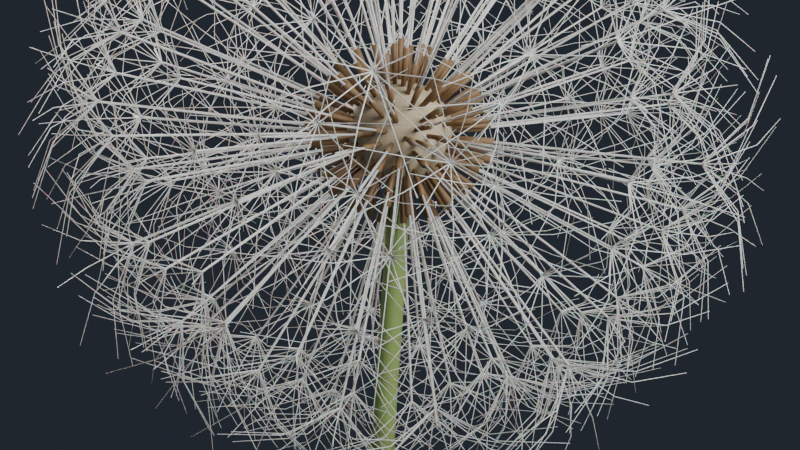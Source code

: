 # Source: puffball.blend  (saved by Blender 5.2.44; exported with 4.5.12 LTS)
import bpy
from mathutils import Matrix  # noqa: F401  (used for matrix-valued properties, if any)

bpy.ops.wm.read_factory_settings(use_empty=True)
scene = bpy.context.scene
scene.name = 'Scene'

# ---- collections
col_collection = bpy.data.collections.new('Collection'); scene.collection.children.link(col_collection)
col_puffball = bpy.data.collections.new('puffball'); scene.collection.children.link(col_puffball)

# ---- materials (node trees are filled in below, after node groups)
mat_pappus_white = bpy.data.materials.new('Pappus_White')
mat_achene_brown = bpy.data.materials.new('Achene_Brown')
mat_receptacle = bpy.data.materials.new('Receptacle')
mat_stem_green = bpy.data.materials.new('Stem_Green')

# ---- node groups
ng_puffballscatter = bpy.data.node_groups.new('PuffballScatter', 'GeometryNodeTree')
_s = ng_puffballscatter.interface.new_socket(name='Geometry', in_out='OUTPUT', socket_type='NodeSocketGeometry')
_s = ng_puffballscatter.interface.new_socket(name='Geometry', in_out='INPUT', socket_type='NodeSocketGeometry')
# nodes of 'PuffballScatter' reference scene objects; filled in after objects exist

# ---- material node trees
mat_pappus_white.use_nodes = True; mat_pappus_white.node_tree.nodes.clear()
_N = mat_pappus_white.node_tree.nodes; _L = mat_pappus_white.node_tree.links
n0 = _N.new('ShaderNodeBsdfPrincipled'); n0.name = 'Principled BSDF'; n0.location = (-200, 100)
n0.inputs[0].default_value = (0.92, 0.92, 0.88, 1.0)
n0.inputs[2].default_value = 0.45
n0.inputs[8].default_value = 0.4
n0.inputs[10].default_value = 0.005
n0.inputs[18].default_value = 0.25
n1 = _N.new('ShaderNodeOutputMaterial'); n1.name = 'Material Output'; n1.location = (200, 100)
_L.new(n0.outputs[0], n1.inputs[0])
n1.is_active_output = True
mat_achene_brown.use_nodes = True; mat_achene_brown.node_tree.nodes.clear()
_N = mat_achene_brown.node_tree.nodes; _L = mat_achene_brown.node_tree.links
n0 = _N.new('ShaderNodeBsdfPrincipled'); n0.name = 'Principled BSDF'; n0.location = (-200, 100)
n0.inputs[0].default_value = (0.25, 0.15, 0.07, 1.0)
n0.inputs[2].default_value = 0.6
n0.inputs[10].default_value = 0.005
n1 = _N.new('ShaderNodeOutputMaterial'); n1.name = 'Material Output'; n1.location = (200, 100)
_L.new(n0.outputs[0], n1.inputs[0])
n1.is_active_output = True
mat_receptacle.use_nodes = True; mat_receptacle.node_tree.nodes.clear()
_N = mat_receptacle.node_tree.nodes; _L = mat_receptacle.node_tree.links
n0 = _N.new('ShaderNodeBsdfPrincipled'); n0.name = 'Principled BSDF'; n0.location = (-200, 100)
n0.inputs[0].default_value = (0.55, 0.45, 0.3, 1.0)
n0.inputs[2].default_value = 0.7
n0.inputs[10].default_value = 0.005
n1 = _N.new('ShaderNodeOutputMaterial'); n1.name = 'Material Output'; n1.location = (200, 100)
_L.new(n0.outputs[0], n1.inputs[0])
n1.is_active_output = True
mat_stem_green.use_nodes = True; mat_stem_green.node_tree.nodes.clear()
_N = mat_stem_green.node_tree.nodes; _L = mat_stem_green.node_tree.links
n0 = _N.new('ShaderNodeBsdfPrincipled'); n0.name = 'Principled BSDF'; n0.location = (-200, 100)
n0.inputs[0].default_value = (0.28, 0.4, 0.12, 1.0)
n0.inputs[8].default_value = 0.2
n0.inputs[10].default_value = 0.005
n1 = _N.new('ShaderNodeOutputMaterial'); n1.name = 'Material Output'; n1.location = (200, 100)
_L.new(n0.outputs[0], n1.inputs[0])
n1.is_active_output = True

# ---- world
world_world = bpy.data.worlds.new('World'); scene.world = world_world
world_world.use_nodes = True; world_world.node_tree.nodes.clear()
_N = world_world.node_tree.nodes; _L = world_world.node_tree.links
n0 = _N.new('ShaderNodeOutputWorld'); n0.name = 'World Output'; n0.location = (200, 100)
n1 = _N.new('ShaderNodeBackground'); n1.name = 'Background'; n1.location = (-200, 100)
n1.inputs[0].default_value = (0.02, 0.025, 0.035, 1.0)
_L.new(n1.outputs[0], n0.inputs[0])
n0.is_active_output = True
world_world.color = (0.05088, 0.05088, 0.05088)
world_world.sun_shadow_jitter_overblur = 0.0

# ---- cameras
cam_camera = bpy.data.cameras.new('Camera')
cam_camera.lens = 60.0

# ---- lights
light_key = bpy.data.lights.new('Key', 'AREA')
light_key.energy = 300.0
light_key.size = 3.0
light_rim = bpy.data.lights.new('Rim', 'AREA')
light_rim.energy = 250.0
light_rim.size = 2.0

# ---- meshes
me_seed = bpy.data.meshes.new('Seed')
me_seed.from_pydata([(-6.517e-10, -0.004, 0.1), (0.004, 0.0, 0.1), (-1.748e-10, 0.004, 0.1), (-0.004, -3.497e-10, 0.1), (-5.213e-10, -0.0032, 0.62), (0.0032, 0.0, 0.62), (-1.399e-10, 0.0032, 0.62), (-0.0032, -2.798e-10, 0.62), (-0.0009954, 3.509e-05, 0.6213), (-5.636e-05, -0.001599, 0.62), (0.0009954, -3.509e-05, 0.6187), (5.636e-05, 0.001599, 0.62), (0.1203, -0.004242, 0.7173), (0.1208, -0.005459, 0.7162), (0.1214, -0.004278, 0.7151), (0.1209, -0.003061, 0.7162), (0.2717, -0.009579, 0.7491), (0.2719, -0.01038, 0.7483), (0.2721, -0.00959, 0.7475), (0.2719, -0.008785, 0.7483), (-0.0008472, -0.0005238, 0.6213), (0.0008415, -0.001361, 0.62), (0.0008472, 0.0005238, 0.6187), (-0.0008415, 0.001361, 0.62), (0.1009, 0.06236, 0.7158), (0.1019, 0.06161, 0.7147), (0.1017, 0.0629, 0.7136), (0.1007, 0.06365, 0.7147), (0.2278, 0.1408, 0.7472), (0.2283, 0.1402, 0.7464), (0.228, 0.141, 0.7456), (0.2275, 0.1416, 0.7464), (-0.0004918, -0.0008661, 0.6213), (0.001391, -0.00079, 0.62), (0.0004918, 0.0008661, 0.6187), (-0.001391, 0.00079, 0.62), (0.06195, 0.1091, 0.7213), (0.06325, 0.109, 0.7202), (0.06246, 0.11, 0.7191), (0.06116, 0.1101, 0.7202), (0.1399, 0.2463, 0.7545), (0.1406, 0.2461, 0.7537), (0.14, 0.2466, 0.7529), (0.1393, 0.2469, 0.7537), (-8.793e-05, -0.0009921, 0.6213), (0.001594, -0.0001413, 0.62), (8.793e-05, 0.0009921, 0.6187), (-0.001594, 0.0001413, 0.62), (0.01137, 0.1283, 0.7239), (0.01261, 0.1287, 0.7229), (0.01146, 0.1293, 0.7218), (0.01022, 0.1289, 0.7229), (0.02567, 0.2896, 0.758), (0.02648, 0.2897, 0.7572), (0.0257, 0.2899, 0.7564), (0.02489, 0.2899, 0.7572), (0.0004162, -0.0009049, 0.6213), (0.001454, 0.0006686, 0.62), (-0.0004162, 0.0009049, 0.6187), (-0.001454, -0.0006686, 0.62), (-0.05309, 0.1154, 0.7226), (-0.05222, 0.1164, 0.7215), (-0.05352, 0.1164, 0.7204), (-0.0544, 0.1154, 0.7215), (-0.1199, 0.2606, 0.7561), (-0.1192, 0.2611, 0.7554), (-0.12, 0.2609, 0.7546), (-0.1207, 0.2604, 0.7554), (0.0008166, -0.0005703, 0.6213), (0.0009161, 0.001312, 0.62), (-0.0008166, 0.0005703, 0.6187), (-0.0009161, -0.001312, 0.62), (-0.09757, 0.06814, 0.7162), (-0.0973, 0.06942, 0.7151), (-0.09841, 0.06873, 0.714), (-0.09868, 0.06745, 0.7151), (-0.2203, 0.1539, 0.7476), (-0.22, 0.1546, 0.7468), (-0.2206, 0.1541, 0.746), (-0.2209, 0.1533, 0.7468), (0.0009959, -1.504e-05, 0.6213), (2.415e-05, 0.0016, 0.62), (-0.0009959, 1.504e-05, 0.6187), (-2.415e-05, -0.0016, 0.62), (-0.1363, 0.002057, 0.7299), (-0.1368, 0.003265, 0.7288), (-0.1373, 0.002073, 0.7277), (-0.1368, 0.0008653, 0.7288), (-0.3076, 0.004644, 0.7659), (-0.3077, 0.005446, 0.7652), (-0.3079, 0.004649, 0.7644), (-0.3078, 0.003846, 0.7652), (0.0008976, 0.0004318, 0.6213), (-0.0006936, 0.001442, 0.62), (-0.0008976, -0.0004318, 0.6187), (0.0006936, -0.001442, 0.62), (-0.1101, -0.05294, 0.7186), (-0.111, -0.05208, 0.7175), (-0.111, -0.05338, 0.7165), (-0.11, -0.05424, 0.7175), (-0.2485, -0.1195, 0.7509), (-0.249, -0.1189, 0.7501), (-0.2488, -0.1197, 0.7493), (-0.2483, -0.1203, 0.7501), (0.0004759, 0.000875, 0.6213), (-0.001406, 0.0007644, 0.62), (-0.0004759, -0.000875, 0.6187), (0.001406, -0.0007644, 0.62), (-0.06647, -0.1222, 0.7322), (-0.06777, -0.1221, 0.7311), (-0.06696, -0.1231, 0.73), (-0.06566, -0.1232, 0.7311), (-0.15, -0.2759, 0.769), (-0.1508, -0.2756, 0.7682), (-0.1502, -0.2761, 0.7674), (-0.1494, -0.2764, 0.7682), (-1.536e-05, 0.0009959, 0.6213), (-0.0016, -2.467e-05, 0.62), (1.536e-05, -0.0009959, 0.6187), (0.0016, 2.467e-05, 0.62), (0.001946, -0.1262, 0.7219), (0.0007539, -0.1267, 0.7208), (0.001962, -0.1272, 0.7197), (0.003154, -0.1267, 0.7208), (0.004393, -0.2849, 0.7552), (0.003596, -0.285, 0.7544), (0.004398, -0.2852, 0.7537), (0.005196, -0.285, 0.7544), (-0.0005778, 0.0008113, 0.6213), (-0.001303, -0.0009282, 0.62), (0.0005778, -0.0008113, 0.6187), (0.001303, 0.0009282, 0.62), (0.06844, -0.09609, 0.7153), (0.06776, -0.09721, 0.7142), (0.06903, -0.09693, 0.7132), (0.06971, -0.09582, 0.7142), (0.1545, -0.217, 0.7465), (0.154, -0.2176, 0.7457), (0.1547, -0.2173, 0.7449), (0.1553, -0.2167, 0.7457), (-0.000896, 0.0004349, 0.6213), (-0.0006987, -0.001439, 0.62), (0.000896, -0.0004349, 0.6187), (0.0006987, 0.001439, 0.62), (0.1113, -0.05401, 0.7199), (0.1112, -0.05531, 0.7188), (0.1122, -0.05446, 0.7177), (0.1122, -0.05315, 0.7188), (0.2512, -0.1219, 0.7526), (0.251, -0.1227, 0.7518), (0.2515, -0.1221, 0.751), (0.2517, -0.1213, 0.7518), (0.0, 0.006, -0.01), (0.0, 0.011, 0.11), (0.005706, 0.001854, -0.01), (0.01046, 0.003399, 0.11), (0.003527, -0.004854, -0.01), (0.006466, -0.008899, 0.11), (-0.003527, -0.004854, -0.01), (-0.006466, -0.008899, 0.11), (-0.005706, 0.001854, -0.01), (-0.01046, 0.003399, 0.11)], [], [(0, 4, 7, 3), (1, 5, 4, 0), (2, 6, 5, 1), (3, 7, 6, 2), (8, 12, 15, 11), (9, 13, 12, 8), (10, 14, 13, 9), (11, 15, 14, 10), (12, 16, 19, 15), (13, 17, 16, 12), (14, 18, 17, 13), (15, 19, 18, 14), (20, 24, 27, 23), (21, 25, 24, 20), (22, 26, 25, 21), (23, 27, 26, 22), (24, 28, 31, 27), (25, 29, 28, 24), (26, 30, 29, 25), (27, 31, 30, 26), (32, 36, 39, 35), (33, 37, 36, 32), (34, 38, 37, 33), (35, 39, 38, 34), (36, 40, 43, 39), (37, 41, 40, 36), (38, 42, 41, 37), (39, 43, 42, 38), (44, 48, 51, 47), (45, 49, 48, 44), (46, 50, 49, 45), (47, 51, 50, 46), (48, 52, 55, 51), (49, 53, 52, 48), (50, 54, 53, 49), (51, 55, 54, 50), (56, 60, 63, 59), (57, 61, 60, 56), (58, 62, 61, 57), (59, 63, 62, 58), (60, 64, 67, 63), (61, 65, 64, 60), (62, 66, 65, 61), (63, 67, 66, 62), (68, 72, 75, 71), (69, 73, 72, 68), (70, 74, 73, 69), (71, 75, 74, 70), (72, 76, 79, 75), (73, 77, 76, 72), (74, 78, 77, 73), (75, 79, 78, 74), (80, 84, 87, 83), (81, 85, 84, 80), (82, 86, 85, 81), (83, 87, 86, 82), (84, 88, 91, 87), (85, 89, 88, 84), (86, 90, 89, 85), (87, 91, 90, 86), (92, 96, 99, 95), (93, 97, 96, 92), (94, 98, 97, 93), (95, 99, 98, 94), (96, 100, 103, 99), (97, 101, 100, 96), (98, 102, 101, 97), (99, 103, 102, 98), (104, 108, 111, 107), (105, 109, 108, 104), (106, 110, 109, 105), (107, 111, 110, 106), (108, 112, 115, 111), (109, 113, 112, 108), (110, 114, 113, 109), (111, 115, 114, 110), (116, 120, 123, 119), (117, 121, 120, 116), (118, 122, 121, 117), (119, 123, 122, 118), (120, 124, 127, 123), (121, 125, 124, 120), (122, 126, 125, 121), (123, 127, 126, 122), (128, 132, 135, 131), (129, 133, 132, 128), (130, 134, 133, 129), (131, 135, 134, 130), (132, 136, 139, 135), (133, 137, 136, 132), (134, 138, 137, 133), (135, 139, 138, 134), (140, 144, 147, 143), (141, 145, 144, 140), (142, 146, 145, 141), (143, 147, 146, 142), (144, 148, 151, 147), (145, 149, 148, 144), (146, 150, 149, 145), (147, 151, 150, 146), (152, 153, 155, 154), (154, 155, 157, 156), (156, 157, 159, 158), (155, 153, 161, 159, 157), (158, 159, 161, 160), (160, 161, 153, 152), (152, 154, 156, 158, 160)])
me_seed.polygons.foreach_set('use_smooth', [True] * 107)
me_seed.polygons.foreach_set('material_index', [0, 0, 0, 0, 0, 0, 0, 0, 0, 0, 0, 0, 0, 0, 0, 0, 0, 0, 0, 0, 0, 0, 0, 0, 0, 0, 0, 0, 0, 0, 0, 0, 0, 0, 0, 0, 0, 0, 0, 0, 0, 0, 0, 0, 0, 0, 0, 0, 0, 0, 0, 0, 0, 0, 0, 0, 0, 0, 0, 0, 0, 0, 0, 0, 0, 0, 0, 0, 0, 0, 0, 0, 0, 0, 0, 0, 0, 0, 0, 0, 0, 0, 0, 0, 0, 0, 0, 0, 0, 0, 0, 0, 0, 0, 0, 0, 0, 0, 0, 0, 1, 1, 1, 1, 1, 1, 1])
_uv = me_seed.uv_layers.new(name='UVMap')
_uv.uv.foreach_set('vector', [0.0, 1.0, 1.0, 1.0, 1.0, 0.75, 0.0, 0.75, 0.0, 0.25, 1.0, 0.25, 1.0, 0.0, 0.0, 0.0, 0.0, 0.5, 1.0, 0.5, 1.0, 0.25, 0.0, 0.25, 0.0, 0.75, 1.0, 0.75, 1.0, 0.5, 0.0, 0.5, 0.0, 1.0, 0.5, 1.0, 0.5, 0.75, 0.0, 0.75, 0.0, 0.25, 0.5, 0.25, 0.5, 0.0, 0.0, 0.0, 0.0, 0.5, 0.5, 0.5, 0.5, 0.25, 0.0, 0.25, 0.0, 0.75, 0.5, 0.75, 0.5, 0.5, 0.0, 0.5, 0.5, 1.0, 1.0, 1.0, 1.0, 0.75, 0.5, 0.75, 0.5, 0.25, 1.0, 0.25, 1.0, 0.0, 0.5, 0.0, 0.5, 0.5, 1.0, 0.5, 1.0, 0.25, 0.5, 0.25, 0.5, 0.75, 1.0, 0.75, 1.0, 0.5, 0.5, 0.5, 0.0, 1.0, 0.5, 1.0, 0.5, 0.75, 0.0, 0.75, 0.0, 0.25, 0.5, 0.25, 0.5, 0.0, 0.0, 0.0, 0.0, 0.5, 0.5, 0.5, 0.5, 0.25, 0.0, 0.25, 0.0, 0.75, 0.5, 0.75, 0.5, 0.5, 0.0, 0.5, 0.5, 1.0, 1.0, 1.0, 1.0, 0.75, 0.5, 0.75, 0.5, 0.25, 1.0, 0.25, 1.0, 0.0, 0.5, 0.0, 0.5, 0.5, 1.0, 0.5, 1.0, 0.25, 0.5, 0.25, 0.5, 0.75, 1.0, 0.75, 1.0, 0.5, 0.5, 0.5, 0.0, 1.0, 0.5, 1.0, 0.5, 0.75, 0.0, 0.75, 0.0, 0.25, 0.5, 0.25, 0.5, 0.0, 0.0, 0.0, 0.0, 0.5, 0.5, 0.5, 0.5, 0.25, 0.0, 0.25, 0.0, 0.75, 0.5, 0.75, 0.5, 0.5, 0.0, 0.5, 0.5, 1.0, 1.0, 1.0, 1.0, 0.75, 0.5, 0.75, 0.5, 0.25, 1.0, 0.25, 1.0, 0.0, 0.5, 0.0, 0.5, 0.5, 1.0, 0.5, 1.0, 0.25, 0.5, 0.25, 0.5, 0.75, 1.0, 0.75, 1.0, 0.5, 0.5, 0.5, 0.0, 1.0, 0.5, 1.0, 0.5, 0.75, 0.0, 0.75, 0.0, 0.25, 0.5, 0.25, 0.5, 0.0, 0.0, 0.0, 0.0, 0.5, 0.5, 0.5, 0.5, 0.25, 0.0, 0.25, 0.0, 0.75, 0.5, 0.75, 0.5, 0.5, 0.0, 0.5, 0.5, 1.0, 1.0, 1.0, 1.0, 0.75, 0.5, 0.75, 0.5, 0.25, 1.0, 0.25, 1.0, 0.0, 0.5, 0.0, 0.5, 0.5, 1.0, 0.5, 1.0, 0.25, 0.5, 0.25, 0.5, 0.75, 1.0, 0.75, 1.0, 0.5, 0.5, 0.5, 0.0, 1.0, 0.5, 1.0, 0.5, 0.75, 0.0, 0.75, 0.0, 0.25, 0.5, 0.25, 0.5, 0.0, 0.0, 0.0, 0.0, 0.5, 0.5, 0.5, 0.5, 0.25, 0.0, 0.25, 0.0, 0.75, 0.5, 0.75, 0.5, 0.5, 0.0, 0.5, 0.5, 1.0, 1.0, 1.0, 1.0, 0.75, 0.5, 0.75, 0.5, 0.25, 1.0, 0.25, 1.0, 0.0, 0.5, 0.0, 0.5, 0.5, 1.0, 0.5, 1.0, 0.25, 0.5, 0.25, 0.5, 0.75, 1.0, 0.75, 1.0, 0.5, 0.5, 0.5, 0.0, 1.0, 0.5, 1.0, 0.5, 0.75, 0.0, 0.75, 0.0, 0.25, 0.5, 0.25, 0.5, 0.0, 0.0, 0.0, 0.0, 0.5, 0.5, 0.5, 0.5, 0.25, 0.0, 0.25, 0.0, 0.75, 0.5, 0.75, 0.5, 0.5, 0.0, 0.5, 0.5, 1.0, 1.0, 1.0, 1.0, 0.75, 0.5, 0.75, 0.5, 0.25, 1.0, 0.25, 1.0, 0.0, 0.5, 0.0, 0.5, 0.5, 1.0, 0.5, 1.0, 0.25, 0.5, 0.25, 0.5, 0.75, 1.0, 0.75, 1.0, 0.5, 0.5, 0.5, 0.0, 1.0, 0.5, 1.0, 0.5, 0.75, 0.0, 0.75, 0.0, 0.25, 0.5, 0.25, 0.5, 0.0, 0.0, 0.0, 0.0, 0.5, 0.5, 0.5, 0.5, 0.25, 0.0, 0.25, 0.0, 0.75, 0.5, 0.75, 0.5, 0.5, 0.0, 0.5, 0.5, 1.0, 1.0, 1.0, 1.0, 0.75, 0.5, 0.75, 0.5, 0.25, 1.0, 0.25, 1.0, 0.0, 0.5, 0.0, 0.5, 0.5, 1.0, 0.5, 1.0, 0.25, 0.5, 0.25, 0.5, 0.75, 1.0, 0.75, 1.0, 0.5, 0.5, 0.5, 0.0, 1.0, 0.5, 1.0, 0.5, 0.75, 0.0, 0.75, 0.0, 0.25, 0.5, 0.25, 0.5, 0.0, 0.0, 0.0, 0.0, 0.5, 0.5, 0.5, 0.5, 0.25, 0.0, 0.25, 0.0, 0.75, 0.5, 0.75, 0.5, 0.5, 0.0, 0.5, 0.5, 1.0, 1.0, 1.0, 1.0, 0.75, 0.5, 0.75, 0.5, 0.25, 1.0, 0.25, 1.0, 0.0, 0.5, 0.0, 0.5, 0.5, 1.0, 0.5, 1.0, 0.25, 0.5, 0.25, 0.5, 0.75, 1.0, 0.75, 1.0, 0.5, 0.5, 0.5, 0.0, 1.0, 0.5, 1.0, 0.5, 0.75, 0.0, 0.75, 0.0, 0.25, 0.5, 0.25, 0.5, 0.0, 0.0, 0.0, 0.0, 0.5, 0.5, 0.5, 0.5, 0.25, 0.0, 0.25, 0.0, 0.75, 0.5, 0.75, 0.5, 0.5, 0.0, 0.5, 0.5, 1.0, 1.0, 1.0, 1.0, 0.75, 0.5, 0.75, 0.5, 0.25, 1.0, 0.25, 1.0, 0.0, 0.5, 0.0, 0.5, 0.5, 1.0, 0.5, 1.0, 0.25, 0.5, 0.25, 0.5, 0.75, 1.0, 0.75, 1.0, 0.5, 0.5, 0.5, 0.0, 1.0, 0.5, 1.0, 0.5, 0.75, 0.0, 0.75, 0.0, 0.25, 0.5, 0.25, 0.5, 0.0, 0.0, 0.0, 0.0, 0.5, 0.5, 0.5, 0.5, 0.25, 0.0, 0.25, 0.0, 0.75, 0.5, 0.75, 0.5, 0.5, 0.0, 0.5, 0.5, 1.0, 1.0, 1.0, 1.0, 0.75, 0.5, 0.75, 0.5, 0.25, 1.0, 0.25, 1.0, 0.0, 0.5, 0.0, 0.5, 0.5, 1.0, 0.5, 1.0, 0.25, 0.5, 0.25, 0.5, 0.75, 1.0, 0.75, 1.0, 0.5, 0.5, 0.5, 0.0, 1.0, 0.5, 1.0, 0.5, 0.75, 0.0, 0.75, 0.0, 0.25, 0.5, 0.25, 0.5, 0.0, 0.0, 0.0, 0.0, 0.5, 0.5, 0.5, 0.5, 0.25, 0.0, 0.25, 0.0, 0.75, 0.5, 0.75, 0.5, 0.5, 0.0, 0.5, 0.5, 1.0, 1.0, 1.0, 1.0, 0.75, 0.5, 0.75, 0.5, 0.25, 1.0, 0.25, 1.0, 0.0, 0.5, 0.0, 0.5, 0.5, 1.0, 0.5, 1.0, 0.25, 0.5, 0.25, 0.5, 0.75, 1.0, 0.75, 1.0, 0.5, 0.5, 0.5, 0.0, 1.0, 0.5, 1.0, 0.5, 0.75, 0.0, 0.75, 0.0, 0.25, 0.5, 0.25, 0.5, 0.0, 0.0, 0.0, 0.0, 0.5, 0.5, 0.5, 0.5, 0.25, 0.0, 0.25, 0.0, 0.75, 0.5, 0.75, 0.5, 0.5, 0.0, 0.5, 0.5, 1.0, 1.0, 1.0, 1.0, 0.75, 0.5, 0.75, 0.5, 0.25, 1.0, 0.25, 1.0, 0.0, 0.5, 0.0, 0.5, 0.5, 1.0, 0.5, 1.0, 0.25, 0.5, 0.25, 0.5, 0.75, 1.0, 0.75, 1.0, 0.5, 0.5, 0.5, 0.0, 0.0, 0.0, 0.0, 0.0, 0.0, 0.0, 0.0, 0.0, 0.0, 0.0, 0.0, 0.0, 0.0, 0.0, 0.0, 0.0, 0.0, 0.0, 0.0, 0.0, 0.0, 0.0, 0.0, 0.0, 0.0, 0.0, 0.0, 0.0, 0.0, 0.0, 0.0, 0.0, 0.0, 0.0, 0.0, 0.0, 0.0, 0.0, 0.0, 0.0, 0.0, 0.0, 0.0, 0.0, 0.0, 0.0, 0.0, 0.0, 0.0, 0.0, 0.0, 0.0, 0.0, 0.0, 0.0, 0.0, 0.0, 0.0, 0.0])
me_seed.materials.append(mat_pappus_white)
me_seed.materials.append(mat_achene_brown)
me_seed.auto_texspace = False
me_seed.update()
me_receptacle = bpy.data.meshes.new('Receptacle')
me_receptacle.from_pydata([(0.0, 0.0, -0.15), (0.1085, -0.07886, -0.06708), (-0.04146, -0.1276, -0.06708), (-0.1342, 0.0, -0.06708), (-0.04146, 0.1276, -0.06708), (0.1085, 0.07886, -0.06708), (0.04146, -0.1276, 0.06708), (-0.1085, -0.07886, 0.06708), (-0.1085, 0.07886, 0.06708), (0.04146, 0.1276, 0.06708), (0.1342, 0.0, 0.06708), (0.0, 0.0, 0.15), (-0.02437, -0.075, -0.1276), (0.0638, -0.04635, -0.1276), (0.03943, -0.1214, -0.07886), (0.1276, 0.0, -0.07886), (0.0638, 0.04635, -0.1276), (-0.07886, 0.0, -0.1276), (-0.1032, -0.075, -0.07886), (-0.02437, 0.075, -0.1276), (-0.1032, 0.075, -0.07886), (0.03943, 0.1214, -0.07886), (0.1427, -0.04635, 0.0), (0.1427, 0.04635, 0.0), (0.0, -0.15, 0.0), (0.08817, -0.1214, 0.0), (-0.1427, -0.04635, 0.0), (-0.08817, -0.1214, 0.0), (-0.08817, 0.1214, 0.0), (-0.1427, 0.04635, 0.0), (0.08817, 0.1214, 0.0), (0.0, 0.15, 0.0), (0.1032, -0.075, 0.07886), (-0.03943, -0.1214, 0.07886), (-0.1276, 0.0, 0.07886), (-0.03943, 0.1214, 0.07886), (0.1032, 0.075, 0.07886), (0.02437, -0.075, 0.1276), (0.07886, 0.0, 0.1276), (-0.0638, -0.04635, 0.1276), (-0.0638, 0.04635, 0.1276), (0.02437, 0.075, 0.1276)], [], [(0, 13, 12), (1, 13, 15), (0, 12, 17), (0, 17, 19), (0, 19, 16), (1, 15, 22), (2, 14, 24), (3, 18, 26), (4, 20, 28), (5, 21, 30), (1, 22, 25), (2, 24, 27), (3, 26, 29), (4, 28, 31), (5, 30, 23), (6, 32, 37), (7, 33, 39), (8, 34, 40), (9, 35, 41), (10, 36, 38), (38, 41, 11), (38, 36, 41), (36, 9, 41), (41, 40, 11), (41, 35, 40), (35, 8, 40), (40, 39, 11), (40, 34, 39), (34, 7, 39), (39, 37, 11), (39, 33, 37), (33, 6, 37), (37, 38, 11), (37, 32, 38), (32, 10, 38), (23, 36, 10), (23, 30, 36), (30, 9, 36), (31, 35, 9), (31, 28, 35), (28, 8, 35), (29, 34, 8), (29, 26, 34), (26, 7, 34), (27, 33, 7), (27, 24, 33), (24, 6, 33), (25, 32, 6), (25, 22, 32), (22, 10, 32), (30, 31, 9), (30, 21, 31), (21, 4, 31), (28, 29, 8), (28, 20, 29), (20, 3, 29), (26, 27, 7), (26, 18, 27), (18, 2, 27), (24, 25, 6), (24, 14, 25), (14, 1, 25), (22, 23, 10), (22, 15, 23), (15, 5, 23), (16, 21, 5), (16, 19, 21), (19, 4, 21), (19, 20, 4), (19, 17, 20), (17, 3, 20), (17, 18, 3), (17, 12, 18), (12, 2, 18), (15, 16, 5), (15, 13, 16), (13, 0, 16), (12, 14, 2), (12, 13, 14), (13, 1, 14)])
me_receptacle.polygons.foreach_set('use_smooth', [True] * 80)
me_receptacle.materials.append(mat_receptacle)
me_receptacle.update()

# ---- curves / text
cu_stem = bpy.data.curves.new('Stem', 'CURVE')
cu_stem.dimensions = '3D'
_sp = cu_stem.splines.new('BEZIER'); _sp.bezier_points.add(2)
_sp.bezier_points.foreach_set('co', [0.15, 0.0, -1.0, -0.05, 0.0, 0.6, 0.0, 0.0, 1.9])
_sp.bezier_points.foreach_set('handle_left', [0.2281, 0.0, -1.625, -0.02297, 0.0, -0.02894, -0.01952, 0.0, 1.392])
_sp.bezier_points.foreach_set('handle_right', [0.07192, 0.0, -0.3753, -0.07181, 0.0, 1.107, 0.01952, 0.0, 2.408])
for _p, _l, _r in zip(_sp.bezier_points, ['AUTO', 'AUTO', 'AUTO'], ['AUTO', 'AUTO', 'AUTO']): _p.handle_left_type = _l; _p.handle_right_type = _r
_sp.resolution_u = 6
cu_stem.materials.append(mat_stem_green)
cu_stem.bevel_resolution = 1
cu_stem.bevel_depth = 0.035
cu_stem.resolution_u = 6
cu_stem.fill_mode = 'FULL'

# ---- objects
ob_camera = bpy.data.objects.new('Camera', cam_camera)
ob_key = bpy.data.objects.new('Key', light_key)
ob_rim = bpy.data.objects.new('Rim', light_rim)
ob_seed = bpy.data.objects.new('Seed', me_seed)
ob_puffball = bpy.data.objects.new('Puffball', me_receptacle)
ob_stem = bpy.data.objects.new('Stem', cu_stem)
_N = ng_puffballscatter.nodes; _L = ng_puffballscatter.links
n0 = _N.new('NodeGroupInput'); n0.name = 'Group Input'; n0.location = (-800, 0)
n1 = _N.new('NodeGroupOutput'); n1.name = 'Group Output'; n1.location = (600, 0)
n2 = _N.new('GeometryNodeDistributePointsOnFaces'); n2.name = 'Distribute Points on Faces'; n2.location = (-550, 100)
n2.width = 180
n2.distribute_method = 'POISSON'
n2.inputs[2].default_value = 0.03
n2.inputs[3].default_value = 8000.0
n3 = _N.new('GeometryNodeObjectInfo'); n3.name = 'Object Info'; n3.location = (-550, -200)
n3.inputs[0].default_value = ob_seed
n4 = _N.new('FunctionNodeRandomValue'); n4.name = 'Random Value'; n4.location = (-300, -250)
n4.inputs[2].default_value = 0.88
n4.inputs[3].default_value = 1.08
n5 = _N.new('GeometryNodeInstanceOnPoints'); n5.name = 'Instance on Points'; n5.location = (-50, 50)
n6 = _N.new('GeometryNodeRotateInstances'); n6.name = 'Rotate Instances'; n6.location = (150, 50)
n7 = _N.new('FunctionNodeRandomValue'); n7.name = 'Random Value.001'; n7.location = (-50, -250)
n7.data_type = 'FLOAT_VECTOR'
n7.inputs[0].default_value = (-0.08, -0.08, -3.142)
n7.inputs[1].default_value = (0.08, 0.08, 3.142)
n8 = _N.new('GeometryNodeJoinGeometry'); n8.name = 'Join Geometry'; n8.location = (400, 0)
_L.new(n0.outputs[0], n2.inputs[0])
_L.new(n2.outputs[0], n5.inputs[0])
_L.new(n2.outputs[2], n5.inputs[5])
_L.new(n3.outputs[4], n5.inputs[2])
_L.new(n4.outputs[1], n5.inputs[6])
_L.new(n5.outputs[0], n6.inputs[0])
_L.new(n7.outputs[0], n6.inputs[2])
_L.new(n0.outputs[0], n8.inputs[0])
_L.new(n6.outputs[0], n8.inputs[0])
_L.new(n8.outputs[0], n1.inputs[0])
n1.is_active_output = True

# ---- transforms, parenting, visibility, modifiers, constraints
ob_camera.location = (0.4, -3.6, 2.3)
ob_camera.rotation_euler = (1.42, 1.134e-08, 0.1107)
ob_key.location = (3.0, -2.5, 4.0)
ob_key.rotation_euler = (1.077, 1.21e-07, 0.8761)
ob_rim.location = (-2.0, 3.0, 3.0)
ob_rim.rotation_euler = (1.275, 2.685e-08, -2.554)
ob_seed.location = (3.0, 0.0, 0.0)
ob_seed.hide_viewport = True
ob_seed.hide_render = True
ob_puffball.location = (0.0, 0.0, 2.0)
_m = ob_puffball.modifiers.new('PuffballScatter', 'NODES')
_m.node_group = ng_puffballscatter
ob_stem.location = (0.0, 0.0, 0.0)

# ---- collection membership
scene.collection.objects.link(ob_camera)
scene.collection.objects.link(ob_key)
scene.collection.objects.link(ob_rim)
col_puffball.objects.link(ob_seed)
col_puffball.objects.link(ob_puffball)
col_puffball.objects.link(ob_stem)

# ---- scene / render settings (as saved in the file)
scene.camera = ob_camera
scene.frame_start = 1; scene.frame_end = 250; scene.frame_set(1)
scene.render.engine = 'CYCLES'
scene.render.bake_bias = 0.0
scene.render.bake_samples = 0
scene.render.compositor_device = 'GPU'
scene.eevee.use_volume_custom_range = False
scene.eevee.fast_gi_thickness_near = 0.1
scene.eevee.fast_gi_thickness_far = 0.0
scene.eevee.ray_tracing_options.screen_trace_thickness = 0.1
bpy.context.view_layer.update()
